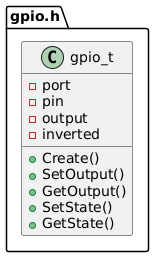

The diagram above was rendered by PlantUML. Its source (embedded in the PNG):
@startuml Example of ADT Pattern
set separator none
hide empty members

package gpio.h {
    class gpio_t {
        -port
        -pin
        -output
        -inverted
        +Create()
        +SetOutput()
        +GetOutput()
        +SetState()
        +GetState()
    }
}
@enduml